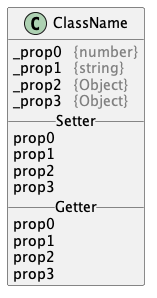

The diagram above was rendered by PlantUML. Its source (embedded in the PNG):
@startuml

class ClassName {
_prop0   <color:gray>{number}</color>
_prop1   <color:gray>{string}</color>
_prop2   <color:gray>{Object}</color>
_prop3   <color:gray>{Object}</color>
__ Setter __
prop0
prop1
prop2
prop3
__ Getter __
prop0
prop1
prop2
prop3
}
@enduml